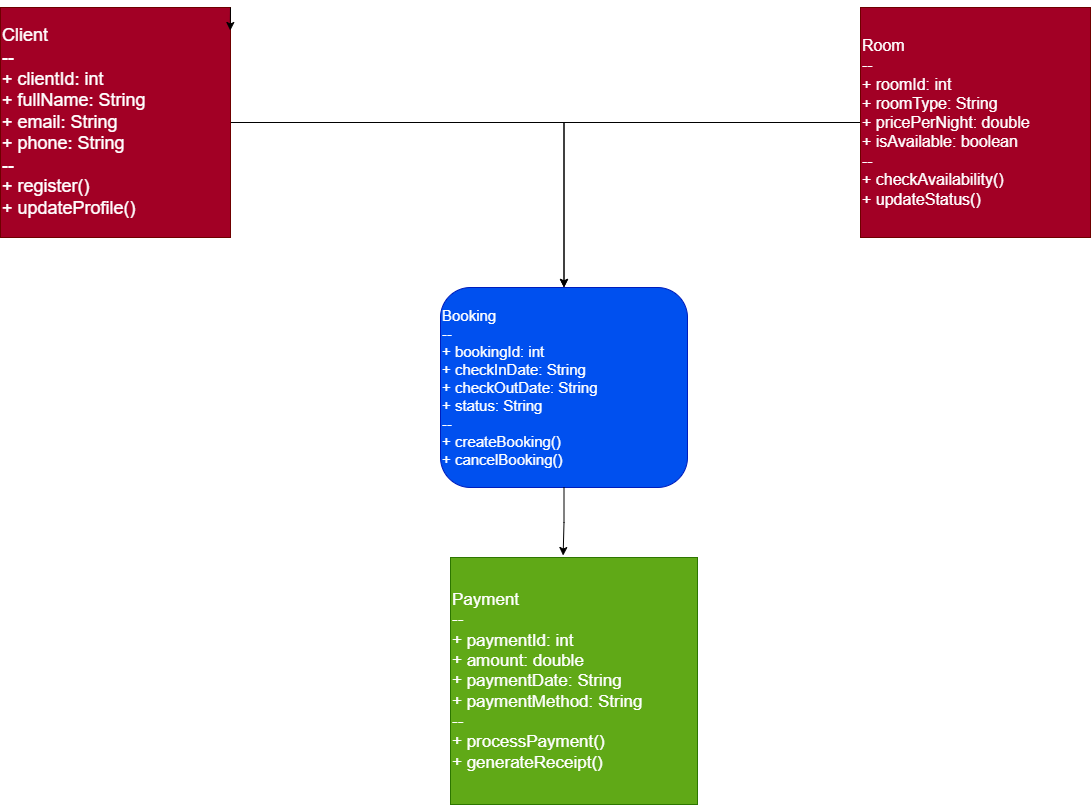

The diagram above was exported from draw.io. Its source (the exported page's mxGraphModel, read from the mxfile embedded in the PNG):
<mxGraphModel dx="2204" dy="2014" grid="1" gridSize="10" guides="1" tooltips="1" connect="1" arrows="1" fold="1" page="1" pageScale="1" pageWidth="827" pageHeight="1169" math="0" shadow="0">
  <root>
    <mxCell id="0" />
    <mxCell id="1" parent="0" />
    <mxCell id="OC4uuT1LNtVIo1UphFzP-45" edge="1" parent="1" source="OC4uuT1LNtVIo1UphFzP-23" style="edgeStyle=orthogonalEdgeStyle;rounded=0;orthogonalLoop=1;jettySize=auto;html=1;" target="OC4uuT1LNtVIo1UphFzP-26">
      <mxGeometry relative="1" as="geometry" />
    </mxCell>
    <mxCell id="OC4uuT1LNtVIo1UphFzP-23" parent="1" style="whiteSpace=wrap;html=1;aspect=fixed;align=left;fillColor=#a20025;fontColor=#ffffff;strokeColor=#6F0000;" value="&lt;div&gt;&lt;font style=&quot;font-size: 18px;&quot;&gt;Client&lt;/font&gt;&lt;/div&gt;&lt;div&gt;&lt;font style=&quot;font-size: 18px;&quot;&gt;--&lt;/font&gt;&lt;/div&gt;&lt;div&gt;&lt;font style=&quot;font-size: 18px;&quot;&gt;+ clientId: int&lt;/font&gt;&lt;/div&gt;&lt;div&gt;&lt;font style=&quot;font-size: 18px;&quot;&gt;+ fullName: String&lt;/font&gt;&lt;/div&gt;&lt;div&gt;&lt;font style=&quot;font-size: 18px;&quot;&gt;+ email: String&lt;/font&gt;&lt;/div&gt;&lt;div&gt;&lt;font style=&quot;font-size: 18px;&quot;&gt;+ phone: String&lt;/font&gt;&lt;/div&gt;&lt;div&gt;&lt;font style=&quot;font-size: 18px;&quot;&gt;--&lt;/font&gt;&lt;/div&gt;&lt;div&gt;&lt;font style=&quot;font-size: 18px;&quot;&gt;+ register()&lt;/font&gt;&lt;/div&gt;&lt;div&gt;&lt;font style=&quot;font-size: 18px;&quot;&gt;+ updateProfile()&lt;/font&gt;&lt;/div&gt;" vertex="1">
      <mxGeometry height="230" width="230" x="-150" y="-160" as="geometry" />
    </mxCell>
    <mxCell id="OC4uuT1LNtVIo1UphFzP-46" edge="1" parent="1" source="OC4uuT1LNtVIo1UphFzP-24" style="edgeStyle=orthogonalEdgeStyle;rounded=0;orthogonalLoop=1;jettySize=auto;html=1;" target="OC4uuT1LNtVIo1UphFzP-26">
      <mxGeometry relative="1" as="geometry" />
    </mxCell>
    <mxCell id="OC4uuT1LNtVIo1UphFzP-24" parent="1" style="whiteSpace=wrap;html=1;aspect=fixed;fillColor=#a20025;fontColor=#ffffff;strokeColor=#6F0000;align=left;" value="&lt;div&gt;&lt;font style=&quot;font-size: 16px;&quot;&gt;Room&lt;/font&gt;&lt;/div&gt;&lt;div&gt;&lt;font style=&quot;font-size: 16px;&quot;&gt;--&lt;/font&gt;&lt;/div&gt;&lt;div&gt;&lt;font style=&quot;font-size: 16px;&quot;&gt;+ roomId: int&lt;/font&gt;&lt;/div&gt;&lt;div&gt;&lt;font style=&quot;font-size: 16px;&quot;&gt;+ roomType: String&lt;/font&gt;&lt;/div&gt;&lt;div&gt;&lt;font style=&quot;font-size: 16px;&quot;&gt;+ pricePerNight: double&lt;/font&gt;&lt;/div&gt;&lt;div&gt;&lt;font style=&quot;font-size: 16px;&quot;&gt;+ isAvailable: boolean&lt;/font&gt;&lt;/div&gt;&lt;div&gt;&lt;font style=&quot;font-size: 16px;&quot;&gt;--&lt;/font&gt;&lt;/div&gt;&lt;div&gt;&lt;font style=&quot;font-size: 16px;&quot;&gt;+ checkAvailability()&lt;/font&gt;&lt;/div&gt;&lt;div style=&quot;&quot;&gt;&lt;font style=&quot;font-size: 16px;&quot;&gt;+ updateStatus()&lt;/font&gt;&lt;/div&gt;" vertex="1">
      <mxGeometry height="230" width="230" x="710" y="-160" as="geometry" />
    </mxCell>
    <mxCell id="OC4uuT1LNtVIo1UphFzP-26" parent="1" style="rounded=1;whiteSpace=wrap;html=1;roundedPerimeter=1;align=left;fillColor=#0050ef;fontColor=#ffffff;strokeColor=#001DBC;" value="&lt;div&gt;&lt;font style=&quot;font-size: 15px;&quot;&gt;Booking&lt;/font&gt;&lt;/div&gt;&lt;div&gt;&lt;font style=&quot;font-size: 15px;&quot;&gt;--&lt;/font&gt;&lt;/div&gt;&lt;div&gt;&lt;font style=&quot;font-size: 15px;&quot;&gt;+ bookingId: int&lt;/font&gt;&lt;/div&gt;&lt;div&gt;&lt;font style=&quot;font-size: 15px;&quot;&gt;+ checkInDate: String&lt;/font&gt;&lt;/div&gt;&lt;div&gt;&lt;font style=&quot;font-size: 15px;&quot;&gt;+ checkOutDate: String&lt;/font&gt;&lt;/div&gt;&lt;div&gt;&lt;font style=&quot;font-size: 15px;&quot;&gt;+ status: String&lt;/font&gt;&lt;/div&gt;&lt;div&gt;&lt;font style=&quot;font-size: 15px;&quot;&gt;--&lt;/font&gt;&lt;/div&gt;&lt;div&gt;&lt;font style=&quot;font-size: 15px;&quot;&gt;+ createBooking()&lt;/font&gt;&lt;/div&gt;&lt;div&gt;&lt;font style=&quot;font-size: 15px;&quot;&gt;+ cancelBooking()&lt;/font&gt;&lt;/div&gt;" vertex="1">
      <mxGeometry height="200" width="247" x="290" y="120" as="geometry" />
    </mxCell>
    <mxCell id="OC4uuT1LNtVIo1UphFzP-31" parent="1" style="whiteSpace=wrap;html=1;aspect=fixed;align=left;fillColor=#60a917;fontColor=#ffffff;strokeColor=#2D7600;" value="&lt;div&gt;&lt;font style=&quot;font-size: 17px;&quot;&gt;Payment&lt;/font&gt;&lt;/div&gt;&lt;div&gt;&lt;font style=&quot;font-size: 17px;&quot;&gt;--&lt;/font&gt;&lt;/div&gt;&lt;div&gt;&lt;font style=&quot;font-size: 17px;&quot;&gt;+ paymentId: int&lt;/font&gt;&lt;/div&gt;&lt;div&gt;&lt;font style=&quot;font-size: 17px;&quot;&gt;+ amount: double&lt;/font&gt;&lt;/div&gt;&lt;div&gt;&lt;font style=&quot;font-size: 17px;&quot;&gt;+ paymentDate: String&lt;/font&gt;&lt;/div&gt;&lt;div&gt;&lt;font style=&quot;font-size: 17px;&quot;&gt;+ paymentMethod: String&lt;/font&gt;&lt;/div&gt;&lt;div&gt;&lt;font style=&quot;font-size: 17px;&quot;&gt;--&lt;/font&gt;&lt;/div&gt;&lt;div&gt;&lt;font style=&quot;font-size: 17px;&quot;&gt;+ processPayment()&lt;/font&gt;&lt;/div&gt;&lt;div&gt;&lt;font style=&quot;font-size: 17px;&quot;&gt;+ generateReceipt()&lt;/font&gt;&lt;/div&gt;" vertex="1">
      <mxGeometry height="247" width="247" x="300" y="390" as="geometry" />
    </mxCell>
    <mxCell id="OC4uuT1LNtVIo1UphFzP-37" edge="1" parent="1" source="OC4uuT1LNtVIo1UphFzP-23" style="edgeStyle=orthogonalEdgeStyle;rounded=0;orthogonalLoop=1;jettySize=auto;html=1;innerLoopWaypoints=1;exitX=1;exitY=0;exitDx=0;exitDy=0;entryX=0.999;entryY=0.1;entryDx=0;entryDy=0;entryPerimeter=0;" target="OC4uuT1LNtVIo1UphFzP-23">
      <mxGeometry relative="1" as="geometry" />
    </mxCell>
    <mxCell id="OC4uuT1LNtVIo1UphFzP-47" edge="1" parent="1" source="OC4uuT1LNtVIo1UphFzP-26" style="edgeStyle=orthogonalEdgeStyle;rounded=0;orthogonalLoop=1;jettySize=auto;html=1;entryX=0.456;entryY=-0.008;entryDx=0;entryDy=0;entryPerimeter=0;" target="OC4uuT1LNtVIo1UphFzP-31">
      <mxGeometry relative="1" as="geometry" />
    </mxCell>
  </root>
</mxGraphModel>